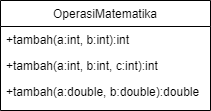

The diagram above was exported from draw.io. Its source (the exported page's mxGraphModel, read from the mxfile embedded in the PNG):
<mxGraphModel dx="880" dy="532" grid="1" gridSize="10" guides="1" tooltips="1" connect="1" arrows="1" fold="1" page="1" pageScale="1" pageWidth="827" pageHeight="1169" math="0" shadow="0">
  <root>
    <mxCell id="WIyWlLk6GJQsqaUBKTNV-0" />
    <mxCell id="WIyWlLk6GJQsqaUBKTNV-1" parent="WIyWlLk6GJQsqaUBKTNV-0" />
    <mxCell id="zkfFHV4jXpPFQw0GAbJ--0" value="OperasiMatematika" style="swimlane;fontStyle=0;align=center;verticalAlign=top;childLayout=stackLayout;horizontal=1;startSize=26;horizontalStack=0;resizeParent=1;resizeLast=0;collapsible=1;marginBottom=0;rounded=0;shadow=0;strokeWidth=1;" parent="WIyWlLk6GJQsqaUBKTNV-1" vertex="1">
      <mxGeometry x="220" y="120" width="210" height="110" as="geometry">
        <mxRectangle x="230" y="140" width="160" height="26" as="alternateBounds" />
      </mxGeometry>
    </mxCell>
    <mxCell id="zkfFHV4jXpPFQw0GAbJ--1" value="+tambah(a:int, b:int):int  " style="text;align=left;verticalAlign=top;spacingLeft=4;spacingRight=4;overflow=hidden;rotatable=0;points=[[0,0.5],[1,0.5]];portConstraint=eastwest;" parent="zkfFHV4jXpPFQw0GAbJ--0" vertex="1">
      <mxGeometry y="26" width="210" height="26" as="geometry" />
    </mxCell>
    <mxCell id="zkfFHV4jXpPFQw0GAbJ--2" value="+tambah(a:int, b:int, c:int):int" style="text;align=left;verticalAlign=top;spacingLeft=4;spacingRight=4;overflow=hidden;rotatable=0;points=[[0,0.5],[1,0.5]];portConstraint=eastwest;rounded=0;shadow=0;html=0;" parent="zkfFHV4jXpPFQw0GAbJ--0" vertex="1">
      <mxGeometry y="52" width="210" height="26" as="geometry" />
    </mxCell>
    <mxCell id="zkfFHV4jXpPFQw0GAbJ--3" value="+tambah(a:double, b:double):double" style="text;align=left;verticalAlign=top;spacingLeft=4;spacingRight=4;overflow=hidden;rotatable=0;points=[[0,0.5],[1,0.5]];portConstraint=eastwest;rounded=0;shadow=0;html=0;" parent="zkfFHV4jXpPFQw0GAbJ--0" vertex="1">
      <mxGeometry y="78" width="210" height="26" as="geometry" />
    </mxCell>
  </root>
</mxGraphModel>